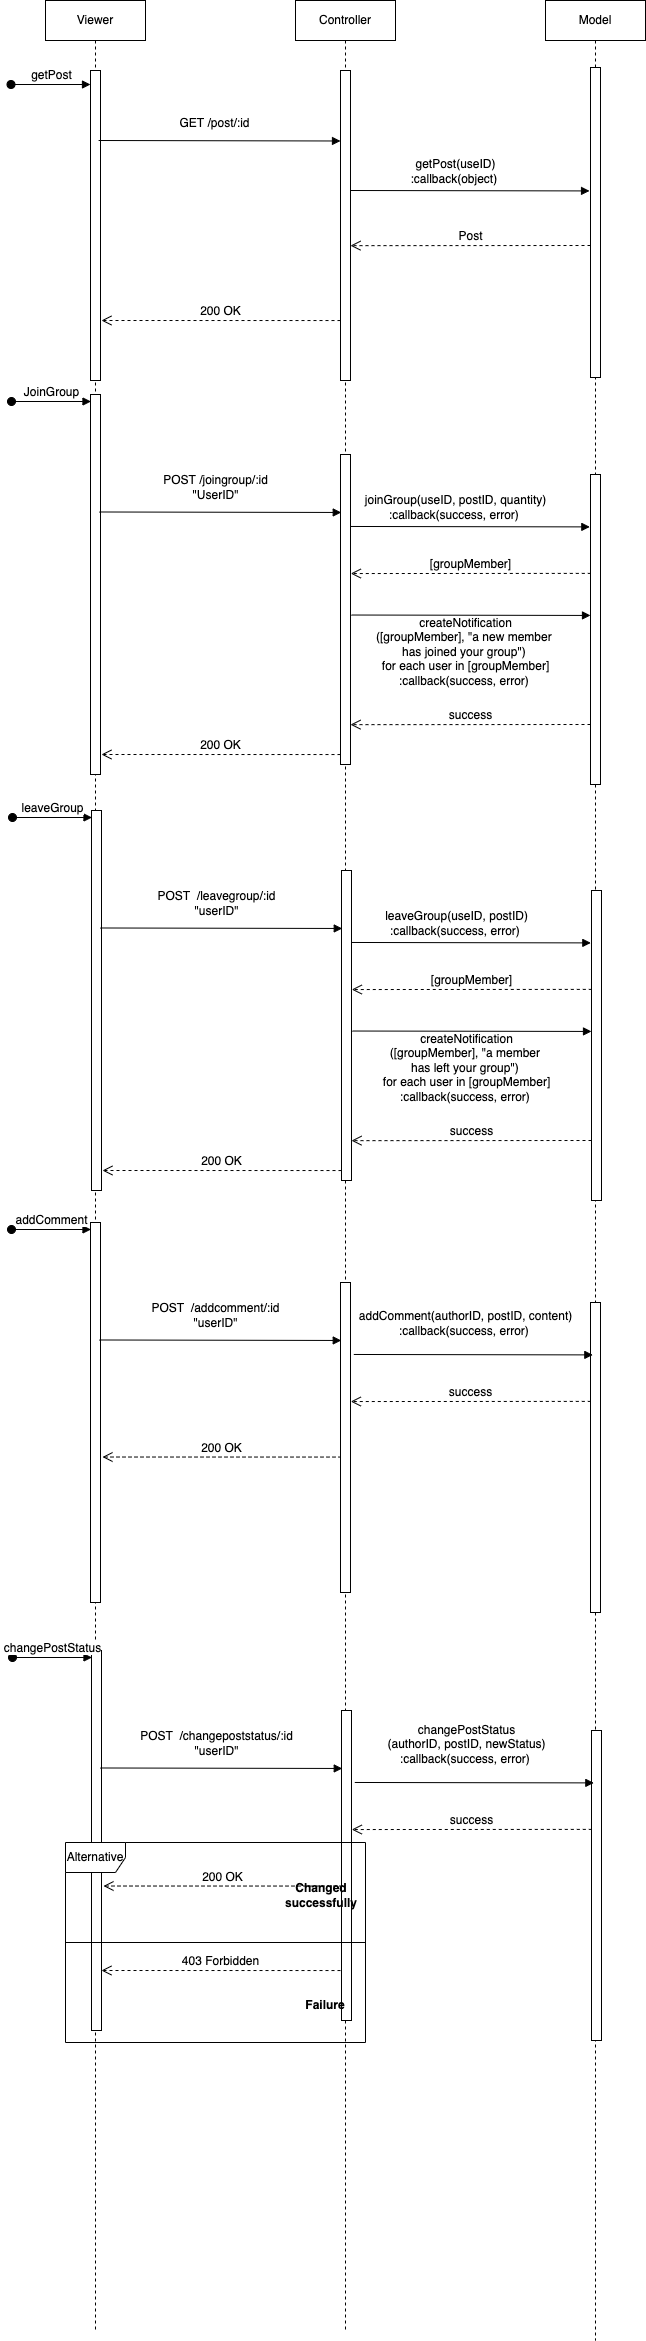

The diagram above was exported from draw.io. Its source (the exported page's mxGraphModel, read from the mxfile embedded in the PNG):
<mxGraphModel dx="1185" dy="623" grid="1" gridSize="10" guides="1" tooltips="1" connect="1" arrows="1" fold="1" page="1" pageScale="1" pageWidth="827" pageHeight="1169" math="0" shadow="0">
  <root>
    <mxCell id="0" />
    <mxCell id="1" parent="0" />
    <mxCell id="-ubt34dE8VMtw2WTv6oI-1004" value="Viewer" style="shape=umlLifeline;perimeter=lifelinePerimeter;whiteSpace=wrap;html=1;container=1;collapsible=0;recursiveResize=0;outlineConnect=0;" vertex="1" parent="1">
      <mxGeometry x="284" y="490" width="100" height="2330" as="geometry" />
    </mxCell>
    <mxCell id="-ubt34dE8VMtw2WTv6oI-1005" value="" style="html=1;points=[];perimeter=orthogonalPerimeter;" vertex="1" parent="-ubt34dE8VMtw2WTv6oI-1004">
      <mxGeometry x="45" y="70" width="10" height="310" as="geometry" />
    </mxCell>
    <mxCell id="-ubt34dE8VMtw2WTv6oI-1006" value="getPost" style="html=1;verticalAlign=bottom;startArrow=oval;startFill=1;endArrow=block;startSize=8;rounded=0;" edge="1" parent="-ubt34dE8VMtw2WTv6oI-1004">
      <mxGeometry width="60" relative="1" as="geometry">
        <mxPoint x="-34.5" y="84" as="sourcePoint" />
        <mxPoint x="45" y="84" as="targetPoint" />
      </mxGeometry>
    </mxCell>
    <mxCell id="-ubt34dE8VMtw2WTv6oI-1007" value="Controller" style="shape=umlLifeline;perimeter=lifelinePerimeter;whiteSpace=wrap;html=1;container=1;collapsible=0;recursiveResize=0;outlineConnect=0;" vertex="1" parent="1">
      <mxGeometry x="534" y="490" width="100" height="2330" as="geometry" />
    </mxCell>
    <mxCell id="-ubt34dE8VMtw2WTv6oI-1008" value="" style="html=1;points=[];perimeter=orthogonalPerimeter;" vertex="1" parent="-ubt34dE8VMtw2WTv6oI-1007">
      <mxGeometry x="45" y="70" width="10" height="310" as="geometry" />
    </mxCell>
    <mxCell id="-ubt34dE8VMtw2WTv6oI-1009" value="200 OK" style="html=1;verticalAlign=bottom;endArrow=open;dashed=1;endSize=8;rounded=0;entryX=0.886;entryY=0.617;entryDx=0;entryDy=0;entryPerimeter=0;exitX=-0.21;exitY=0.543;exitDx=0;exitDy=0;exitPerimeter=0;" edge="1" parent="-ubt34dE8VMtw2WTv6oI-1007">
      <mxGeometry relative="1" as="geometry">
        <mxPoint x="46" y="1456.56" as="sourcePoint" />
        <mxPoint x="-193.0400000000002" y="1456.52" as="targetPoint" />
      </mxGeometry>
    </mxCell>
    <mxCell id="-ubt34dE8VMtw2WTv6oI-1010" value="403 Forbidden" style="html=1;verticalAlign=bottom;endArrow=open;dashed=1;endSize=8;rounded=0;entryX=0.886;entryY=0.617;entryDx=0;entryDy=0;entryPerimeter=0;exitX=-0.21;exitY=0.543;exitDx=0;exitDy=0;exitPerimeter=0;" edge="1" parent="-ubt34dE8VMtw2WTv6oI-1007">
      <mxGeometry relative="1" as="geometry">
        <mxPoint x="45" y="1970.04" as="sourcePoint" />
        <mxPoint x="-194.0400000000002" y="1970" as="targetPoint" />
      </mxGeometry>
    </mxCell>
    <mxCell id="-ubt34dE8VMtw2WTv6oI-1011" value="Model" style="shape=umlLifeline;perimeter=lifelinePerimeter;whiteSpace=wrap;html=1;container=1;collapsible=0;recursiveResize=0;outlineConnect=0;" vertex="1" parent="1">
      <mxGeometry x="784" y="490" width="100" height="2340" as="geometry" />
    </mxCell>
    <mxCell id="-ubt34dE8VMtw2WTv6oI-1012" value="" style="html=1;points=[];perimeter=orthogonalPerimeter;" vertex="1" parent="-ubt34dE8VMtw2WTv6oI-1011">
      <mxGeometry x="45" y="67" width="10" height="310" as="geometry" />
    </mxCell>
    <mxCell id="-ubt34dE8VMtw2WTv6oI-1013" value="" style="html=1;points=[];perimeter=orthogonalPerimeter;" vertex="1" parent="1">
      <mxGeometry x="329" y="884" width="10" height="380" as="geometry" />
    </mxCell>
    <mxCell id="-ubt34dE8VMtw2WTv6oI-1014" value="" style="html=1;points=[];perimeter=orthogonalPerimeter;" vertex="1" parent="1">
      <mxGeometry x="579" y="944" width="10" height="310" as="geometry" />
    </mxCell>
    <mxCell id="-ubt34dE8VMtw2WTv6oI-1015" value="" style="html=1;points=[];perimeter=orthogonalPerimeter;" vertex="1" parent="1">
      <mxGeometry x="829" y="964" width="10" height="310" as="geometry" />
    </mxCell>
    <mxCell id="-ubt34dE8VMtw2WTv6oI-1016" value="&lt;span style=&quot;text-align: left&quot;&gt;createNotification&lt;br&gt;([groupMember], &quot;a new member &lt;br&gt;has joined your group&quot;&lt;/span&gt;&lt;span style=&quot;text-align: left&quot;&gt;) &lt;br&gt;for each user in [groupMember]&lt;br&gt;:callback(success, error)&amp;nbsp;&lt;/span&gt;" style="html=1;verticalAlign=bottom;endArrow=block;rounded=0;exitX=1.029;exitY=0.187;exitDx=0;exitDy=0;exitPerimeter=0;entryX=-0.067;entryY=0.169;entryDx=0;entryDy=0;entryPerimeter=0;" edge="1" parent="1">
      <mxGeometry x="-0.0447" y="-75" width="80" relative="1" as="geometry">
        <mxPoint x="589.96" y="1104.5200000000002" as="sourcePoint" />
        <mxPoint x="828.9999999999999" y="1104.94" as="targetPoint" />
        <mxPoint as="offset" />
      </mxGeometry>
    </mxCell>
    <mxCell id="-ubt34dE8VMtw2WTv6oI-1017" value="success" style="html=1;verticalAlign=bottom;endArrow=open;dashed=1;endSize=8;rounded=0;exitX=0.029;exitY=0.319;exitDx=0;exitDy=0;exitPerimeter=0;entryX=1.029;entryY=0.384;entryDx=0;entryDy=0;entryPerimeter=0;" edge="1" parent="1">
      <mxGeometry relative="1" as="geometry">
        <mxPoint x="829" y="1214" as="sourcePoint" />
        <mxPoint x="589" y="1214.15" as="targetPoint" />
      </mxGeometry>
    </mxCell>
    <mxCell id="-ubt34dE8VMtw2WTv6oI-1018" value="JoinGroup" style="html=1;verticalAlign=bottom;startArrow=oval;startFill=1;endArrow=block;startSize=8;rounded=0;" edge="1" parent="1">
      <mxGeometry width="60" relative="1" as="geometry">
        <mxPoint x="250" y="891" as="sourcePoint" />
        <mxPoint x="329.5" y="891" as="targetPoint" />
      </mxGeometry>
    </mxCell>
    <mxCell id="-ubt34dE8VMtw2WTv6oI-1019" value="POST /joingroup/:id&lt;br&gt;&quot;UserID&quot;" style="html=1;verticalAlign=bottom;endArrow=block;rounded=0;exitX=0.886;exitY=0.608;exitDx=0;exitDy=0;exitPerimeter=0;entryX=0.076;entryY=0.187;entryDx=0;entryDy=0;entryPerimeter=0;" edge="1" parent="1" target="-ubt34dE8VMtw2WTv6oI-1014">
      <mxGeometry x="-0.0399" y="8" width="80" relative="1" as="geometry">
        <mxPoint x="337.8600000000001" y="1001.48" as="sourcePoint" />
        <mxPoint x="583.5" y="1001.48" as="targetPoint" />
        <mxPoint as="offset" />
      </mxGeometry>
    </mxCell>
    <mxCell id="-ubt34dE8VMtw2WTv6oI-1020" value="&lt;span style=&quot;text-align: left&quot;&gt;joinGroup(useID, postID, quantity&lt;/span&gt;&lt;span style=&quot;text-align: left&quot;&gt;)&lt;br&gt;:callback(success, error)&amp;nbsp;&lt;/span&gt;" style="html=1;verticalAlign=bottom;endArrow=block;rounded=0;exitX=1.029;exitY=0.187;exitDx=0;exitDy=0;exitPerimeter=0;entryX=-0.067;entryY=0.169;entryDx=0;entryDy=0;entryPerimeter=0;" edge="1" parent="1" target="-ubt34dE8VMtw2WTv6oI-1015">
      <mxGeometry x="-0.1239" y="2" width="80" relative="1" as="geometry">
        <mxPoint x="589.29" y="1015.9700000000003" as="sourcePoint" />
        <mxPoint x="804" y="1016" as="targetPoint" />
        <mxPoint as="offset" />
      </mxGeometry>
    </mxCell>
    <mxCell id="-ubt34dE8VMtw2WTv6oI-1021" value="[groupMember]" style="html=1;verticalAlign=bottom;endArrow=open;dashed=1;endSize=8;rounded=0;exitX=0.029;exitY=0.319;exitDx=0;exitDy=0;exitPerimeter=0;entryX=1.029;entryY=0.384;entryDx=0;entryDy=0;entryPerimeter=0;" edge="1" parent="1" source="-ubt34dE8VMtw2WTv6oI-1015" target="-ubt34dE8VMtw2WTv6oI-1014">
      <mxGeometry relative="1" as="geometry">
        <mxPoint x="444" y="1084" as="sourcePoint" />
        <mxPoint x="364" y="1084" as="targetPoint" />
      </mxGeometry>
    </mxCell>
    <mxCell id="-ubt34dE8VMtw2WTv6oI-1022" value="200 OK" style="html=1;verticalAlign=bottom;endArrow=open;dashed=1;endSize=8;rounded=0;entryX=0.886;entryY=0.617;entryDx=0;entryDy=0;entryPerimeter=0;exitX=-0.21;exitY=0.543;exitDx=0;exitDy=0;exitPerimeter=0;" edge="1" parent="1">
      <mxGeometry relative="1" as="geometry">
        <mxPoint x="579" y="1244.04" as="sourcePoint" />
        <mxPoint x="339.9599999999999" y="1244" as="targetPoint" />
      </mxGeometry>
    </mxCell>
    <mxCell id="-ubt34dE8VMtw2WTv6oI-1023" value="GET /post/:id" style="html=1;verticalAlign=bottom;endArrow=block;rounded=0;exitX=0.886;exitY=0.608;exitDx=0;exitDy=0;exitPerimeter=0;entryX=0.076;entryY=0.187;entryDx=0;entryDy=0;entryPerimeter=0;" edge="1" parent="1">
      <mxGeometry x="-0.0399" y="8" width="80" relative="1" as="geometry">
        <mxPoint x="337.10000000000014" y="630" as="sourcePoint" />
        <mxPoint x="579" y="630.4900000000002" as="targetPoint" />
        <mxPoint as="offset" />
      </mxGeometry>
    </mxCell>
    <mxCell id="-ubt34dE8VMtw2WTv6oI-1024" value="&lt;span style=&quot;text-align: left&quot;&gt;getPost(useID&lt;/span&gt;&lt;span style=&quot;text-align: left&quot;&gt;)&lt;br&gt;:callback(object)&amp;nbsp;&lt;/span&gt;" style="html=1;verticalAlign=bottom;endArrow=block;rounded=0;exitX=1.029;exitY=0.187;exitDx=0;exitDy=0;exitPerimeter=0;entryX=-0.067;entryY=0.169;entryDx=0;entryDy=0;entryPerimeter=0;" edge="1" parent="1">
      <mxGeometry x="-0.1239" y="2" width="80" relative="1" as="geometry">
        <mxPoint x="589" y="680.0000000000002" as="sourcePoint" />
        <mxPoint x="828.04" y="680.4200000000003" as="targetPoint" />
        <mxPoint as="offset" />
      </mxGeometry>
    </mxCell>
    <mxCell id="-ubt34dE8VMtw2WTv6oI-1025" value="Post" style="html=1;verticalAlign=bottom;endArrow=open;dashed=1;endSize=8;rounded=0;exitX=0.029;exitY=0.319;exitDx=0;exitDy=0;exitPerimeter=0;entryX=1.029;entryY=0.384;entryDx=0;entryDy=0;entryPerimeter=0;" edge="1" parent="1">
      <mxGeometry relative="1" as="geometry">
        <mxPoint x="829" y="735" as="sourcePoint" />
        <mxPoint x="589" y="735.1500000000005" as="targetPoint" />
      </mxGeometry>
    </mxCell>
    <mxCell id="-ubt34dE8VMtw2WTv6oI-1026" value="200 OK" style="html=1;verticalAlign=bottom;endArrow=open;dashed=1;endSize=8;rounded=0;entryX=0.886;entryY=0.617;entryDx=0;entryDy=0;entryPerimeter=0;exitX=-0.21;exitY=0.543;exitDx=0;exitDy=0;exitPerimeter=0;" edge="1" parent="1">
      <mxGeometry relative="1" as="geometry">
        <mxPoint x="579" y="810.04" as="sourcePoint" />
        <mxPoint x="339.9599999999998" y="810" as="targetPoint" />
      </mxGeometry>
    </mxCell>
    <mxCell id="-ubt34dE8VMtw2WTv6oI-1027" value="" style="html=1;points=[];perimeter=orthogonalPerimeter;" vertex="1" parent="1">
      <mxGeometry x="330" y="1300" width="10" height="380" as="geometry" />
    </mxCell>
    <mxCell id="-ubt34dE8VMtw2WTv6oI-1028" value="" style="html=1;points=[];perimeter=orthogonalPerimeter;" vertex="1" parent="1">
      <mxGeometry x="580" y="1360" width="10" height="310" as="geometry" />
    </mxCell>
    <mxCell id="-ubt34dE8VMtw2WTv6oI-1029" value="" style="html=1;points=[];perimeter=orthogonalPerimeter;" vertex="1" parent="1">
      <mxGeometry x="830" y="1380" width="10" height="310" as="geometry" />
    </mxCell>
    <mxCell id="-ubt34dE8VMtw2WTv6oI-1030" value="&lt;span style=&quot;text-align: left&quot;&gt;createNotification&lt;br&gt;(&lt;/span&gt;&lt;span style=&quot;text-align: left&quot;&gt;[groupMember]&lt;/span&gt;&lt;span style=&quot;text-align: left&quot;&gt;, &quot;a member &lt;br&gt;has left your group&quot;&lt;/span&gt;&lt;span style=&quot;text-align: left&quot;&gt;) &lt;br&gt;for each user in [groupMember]&lt;br&gt;:callback(success, error)&amp;nbsp;&lt;/span&gt;" style="html=1;verticalAlign=bottom;endArrow=block;rounded=0;exitX=1.029;exitY=0.187;exitDx=0;exitDy=0;exitPerimeter=0;entryX=-0.067;entryY=0.169;entryDx=0;entryDy=0;entryPerimeter=0;" edge="1" parent="1">
      <mxGeometry x="-0.0447" y="-75" width="80" relative="1" as="geometry">
        <mxPoint x="590.96" y="1520.5200000000002" as="sourcePoint" />
        <mxPoint x="830" y="1520.94" as="targetPoint" />
        <mxPoint as="offset" />
      </mxGeometry>
    </mxCell>
    <mxCell id="-ubt34dE8VMtw2WTv6oI-1031" value="success" style="html=1;verticalAlign=bottom;endArrow=open;dashed=1;endSize=8;rounded=0;exitX=0.029;exitY=0.319;exitDx=0;exitDy=0;exitPerimeter=0;entryX=1.029;entryY=0.384;entryDx=0;entryDy=0;entryPerimeter=0;" edge="1" parent="1">
      <mxGeometry relative="1" as="geometry">
        <mxPoint x="830" y="1630" as="sourcePoint" />
        <mxPoint x="590" y="1630.15" as="targetPoint" />
      </mxGeometry>
    </mxCell>
    <mxCell id="-ubt34dE8VMtw2WTv6oI-1032" value="leaveGroup" style="html=1;verticalAlign=bottom;startArrow=oval;startFill=1;endArrow=block;startSize=8;rounded=0;" edge="1" parent="1">
      <mxGeometry width="60" relative="1" as="geometry">
        <mxPoint x="251" y="1307" as="sourcePoint" />
        <mxPoint x="330.5" y="1307" as="targetPoint" />
      </mxGeometry>
    </mxCell>
    <mxCell id="-ubt34dE8VMtw2WTv6oI-1033" value="POST&amp;nbsp; /leavegroup/:id&lt;br&gt;&quot;userID&quot;" style="html=1;verticalAlign=bottom;endArrow=block;rounded=0;exitX=0.886;exitY=0.608;exitDx=0;exitDy=0;exitPerimeter=0;entryX=0.076;entryY=0.187;entryDx=0;entryDy=0;entryPerimeter=0;" edge="1" parent="1" target="-ubt34dE8VMtw2WTv6oI-1028">
      <mxGeometry x="-0.0399" y="8" width="80" relative="1" as="geometry">
        <mxPoint x="338.8600000000001" y="1417.48" as="sourcePoint" />
        <mxPoint x="584.5" y="1417.48" as="targetPoint" />
        <mxPoint as="offset" />
      </mxGeometry>
    </mxCell>
    <mxCell id="-ubt34dE8VMtw2WTv6oI-1034" value="&lt;span style=&quot;text-align: left&quot;&gt;leaveGroup(useID, postID&lt;/span&gt;&lt;span style=&quot;text-align: left&quot;&gt;)&lt;br&gt;:callback(success, error)&amp;nbsp;&lt;/span&gt;" style="html=1;verticalAlign=bottom;endArrow=block;rounded=0;exitX=1.029;exitY=0.187;exitDx=0;exitDy=0;exitPerimeter=0;entryX=-0.067;entryY=0.169;entryDx=0;entryDy=0;entryPerimeter=0;" edge="1" parent="1" target="-ubt34dE8VMtw2WTv6oI-1029">
      <mxGeometry x="-0.1239" y="2" width="80" relative="1" as="geometry">
        <mxPoint x="590.29" y="1431.9700000000003" as="sourcePoint" />
        <mxPoint x="805" y="1432" as="targetPoint" />
        <mxPoint as="offset" />
      </mxGeometry>
    </mxCell>
    <mxCell id="-ubt34dE8VMtw2WTv6oI-1035" value="[groupMember]" style="html=1;verticalAlign=bottom;endArrow=open;dashed=1;endSize=8;rounded=0;exitX=0.029;exitY=0.319;exitDx=0;exitDy=0;exitPerimeter=0;entryX=1.029;entryY=0.384;entryDx=0;entryDy=0;entryPerimeter=0;" edge="1" parent="1" source="-ubt34dE8VMtw2WTv6oI-1029" target="-ubt34dE8VMtw2WTv6oI-1028">
      <mxGeometry relative="1" as="geometry">
        <mxPoint x="445" y="1500" as="sourcePoint" />
        <mxPoint x="365" y="1500" as="targetPoint" />
      </mxGeometry>
    </mxCell>
    <mxCell id="-ubt34dE8VMtw2WTv6oI-1036" value="200 OK" style="html=1;verticalAlign=bottom;endArrow=open;dashed=1;endSize=8;rounded=0;entryX=0.886;entryY=0.617;entryDx=0;entryDy=0;entryPerimeter=0;exitX=-0.21;exitY=0.543;exitDx=0;exitDy=0;exitPerimeter=0;" edge="1" parent="1">
      <mxGeometry relative="1" as="geometry">
        <mxPoint x="580" y="1660.04" as="sourcePoint" />
        <mxPoint x="340.9599999999998" y="1660" as="targetPoint" />
      </mxGeometry>
    </mxCell>
    <mxCell id="-ubt34dE8VMtw2WTv6oI-1037" value="" style="html=1;points=[];perimeter=orthogonalPerimeter;" vertex="1" parent="1">
      <mxGeometry x="329" y="1712" width="10" height="380" as="geometry" />
    </mxCell>
    <mxCell id="-ubt34dE8VMtw2WTv6oI-1038" value="" style="html=1;points=[];perimeter=orthogonalPerimeter;" vertex="1" parent="1">
      <mxGeometry x="579" y="1772" width="10" height="310" as="geometry" />
    </mxCell>
    <mxCell id="-ubt34dE8VMtw2WTv6oI-1039" value="" style="html=1;points=[];perimeter=orthogonalPerimeter;" vertex="1" parent="1">
      <mxGeometry x="829" y="1792" width="10" height="310" as="geometry" />
    </mxCell>
    <mxCell id="-ubt34dE8VMtw2WTv6oI-1040" value="addComment" style="html=1;verticalAlign=bottom;startArrow=oval;startFill=1;endArrow=block;startSize=8;rounded=0;" edge="1" parent="1">
      <mxGeometry width="60" relative="1" as="geometry">
        <mxPoint x="250" y="1719" as="sourcePoint" />
        <mxPoint x="329.5" y="1719" as="targetPoint" />
      </mxGeometry>
    </mxCell>
    <mxCell id="-ubt34dE8VMtw2WTv6oI-1041" value="POST&amp;nbsp; /addcomment/:id&lt;br&gt;&quot;userID&quot;" style="html=1;verticalAlign=bottom;endArrow=block;rounded=0;exitX=0.886;exitY=0.608;exitDx=0;exitDy=0;exitPerimeter=0;entryX=0.076;entryY=0.187;entryDx=0;entryDy=0;entryPerimeter=0;" edge="1" parent="1" target="-ubt34dE8VMtw2WTv6oI-1038">
      <mxGeometry x="-0.0399" y="8" width="80" relative="1" as="geometry">
        <mxPoint x="337.8600000000001" y="1829.4799999999996" as="sourcePoint" />
        <mxPoint x="583.5" y="1829.48" as="targetPoint" />
        <mxPoint as="offset" />
      </mxGeometry>
    </mxCell>
    <mxCell id="-ubt34dE8VMtw2WTv6oI-1042" value="&lt;span style=&quot;text-align: left&quot;&gt;addComment(authorID, postID, content&lt;/span&gt;&lt;span style=&quot;text-align: left&quot;&gt;)&lt;br&gt;:callback(success, error)&amp;nbsp;&lt;/span&gt;" style="html=1;verticalAlign=bottom;endArrow=block;rounded=0;exitX=1.029;exitY=0.187;exitDx=0;exitDy=0;exitPerimeter=0;entryX=-0.067;entryY=0.169;entryDx=0;entryDy=0;entryPerimeter=0;" edge="1" parent="1">
      <mxGeometry x="-0.0656" y="14" width="80" relative="1" as="geometry">
        <mxPoint x="592.29" y="1843.9700000000003" as="sourcePoint" />
        <mxPoint x="831.3299999999999" y="1844.3899999999999" as="targetPoint" />
        <mxPoint as="offset" />
      </mxGeometry>
    </mxCell>
    <mxCell id="-ubt34dE8VMtw2WTv6oI-1043" value="success" style="html=1;verticalAlign=bottom;endArrow=open;dashed=1;endSize=8;rounded=0;exitX=0.029;exitY=0.319;exitDx=0;exitDy=0;exitPerimeter=0;entryX=1.029;entryY=0.384;entryDx=0;entryDy=0;entryPerimeter=0;" edge="1" parent="1" source="-ubt34dE8VMtw2WTv6oI-1039" target="-ubt34dE8VMtw2WTv6oI-1038">
      <mxGeometry relative="1" as="geometry">
        <mxPoint x="444" y="1912" as="sourcePoint" />
        <mxPoint x="364" y="1912" as="targetPoint" />
      </mxGeometry>
    </mxCell>
    <mxCell id="-ubt34dE8VMtw2WTv6oI-1044" value="200 OK" style="html=1;verticalAlign=bottom;endArrow=open;dashed=1;endSize=8;rounded=0;entryX=0.886;entryY=0.617;entryDx=0;entryDy=0;entryPerimeter=0;exitX=-0.21;exitY=0.543;exitDx=0;exitDy=0;exitPerimeter=0;" edge="1" parent="1">
      <mxGeometry relative="1" as="geometry">
        <mxPoint x="581" y="2375.56" as="sourcePoint" />
        <mxPoint x="341.9599999999998" y="2375.52" as="targetPoint" />
      </mxGeometry>
    </mxCell>
    <mxCell id="-ubt34dE8VMtw2WTv6oI-1045" value="" style="html=1;points=[];perimeter=orthogonalPerimeter;" vertex="1" parent="1">
      <mxGeometry x="330" y="2140" width="10" height="380" as="geometry" />
    </mxCell>
    <mxCell id="-ubt34dE8VMtw2WTv6oI-1046" value="" style="html=1;points=[];perimeter=orthogonalPerimeter;" vertex="1" parent="1">
      <mxGeometry x="580" y="2200" width="10" height="310" as="geometry" />
    </mxCell>
    <mxCell id="-ubt34dE8VMtw2WTv6oI-1047" value="" style="html=1;points=[];perimeter=orthogonalPerimeter;" vertex="1" parent="1">
      <mxGeometry x="830" y="2220" width="10" height="310" as="geometry" />
    </mxCell>
    <mxCell id="-ubt34dE8VMtw2WTv6oI-1048" value="changePostStatus" style="html=1;verticalAlign=bottom;startArrow=oval;startFill=1;endArrow=block;startSize=8;rounded=0;" edge="1" parent="1">
      <mxGeometry width="60" relative="1" as="geometry">
        <mxPoint x="251" y="2147" as="sourcePoint" />
        <mxPoint x="330.5" y="2147" as="targetPoint" />
      </mxGeometry>
    </mxCell>
    <mxCell id="-ubt34dE8VMtw2WTv6oI-1049" value="POST&amp;nbsp; /changepoststatus/:id&lt;br&gt;&quot;userID&quot;" style="html=1;verticalAlign=bottom;endArrow=block;rounded=0;exitX=0.886;exitY=0.608;exitDx=0;exitDy=0;exitPerimeter=0;entryX=0.076;entryY=0.187;entryDx=0;entryDy=0;entryPerimeter=0;" edge="1" parent="1" target="-ubt34dE8VMtw2WTv6oI-1046">
      <mxGeometry x="-0.0399" y="8" width="80" relative="1" as="geometry">
        <mxPoint x="338.8600000000001" y="2257.4799999999996" as="sourcePoint" />
        <mxPoint x="584.5" y="2257.48" as="targetPoint" />
        <mxPoint as="offset" />
      </mxGeometry>
    </mxCell>
    <mxCell id="-ubt34dE8VMtw2WTv6oI-1050" value="&lt;span style=&quot;text-align: left&quot;&gt;changePostStatus&lt;br&gt;(authorID, postID, newStatus&lt;/span&gt;&lt;span style=&quot;text-align: left&quot;&gt;)&lt;br&gt;:callback(success, error)&amp;nbsp;&lt;/span&gt;" style="html=1;verticalAlign=bottom;endArrow=block;rounded=0;exitX=1.029;exitY=0.187;exitDx=0;exitDy=0;exitPerimeter=0;entryX=-0.067;entryY=0.169;entryDx=0;entryDy=0;entryPerimeter=0;" edge="1" parent="1">
      <mxGeometry x="-0.0656" y="14" width="80" relative="1" as="geometry">
        <mxPoint x="593.29" y="2271.9700000000003" as="sourcePoint" />
        <mxPoint x="832.3299999999999" y="2272.39" as="targetPoint" />
        <mxPoint as="offset" />
      </mxGeometry>
    </mxCell>
    <mxCell id="-ubt34dE8VMtw2WTv6oI-1051" value="success" style="html=1;verticalAlign=bottom;endArrow=open;dashed=1;endSize=8;rounded=0;exitX=0.029;exitY=0.319;exitDx=0;exitDy=0;exitPerimeter=0;entryX=1.029;entryY=0.384;entryDx=0;entryDy=0;entryPerimeter=0;" edge="1" parent="1" source="-ubt34dE8VMtw2WTv6oI-1047" target="-ubt34dE8VMtw2WTv6oI-1046">
      <mxGeometry relative="1" as="geometry">
        <mxPoint x="445" y="2340" as="sourcePoint" />
        <mxPoint x="365" y="2340" as="targetPoint" />
      </mxGeometry>
    </mxCell>
    <mxCell id="-ubt34dE8VMtw2WTv6oI-1052" value="Alternative" style="shape=umlFrame;whiteSpace=wrap;html=1;" vertex="1" parent="1">
      <mxGeometry x="304" y="2332" width="300" height="200" as="geometry" />
    </mxCell>
    <mxCell id="-ubt34dE8VMtw2WTv6oI-1053" value="" style="line;strokeWidth=1;fillColor=none;align=left;verticalAlign=middle;spacingTop=-1;spacingLeft=3;spacingRight=3;rotatable=0;labelPosition=right;points=[];portConstraint=eastwest;" vertex="1" parent="1">
      <mxGeometry x="304" y="2428" width="300" height="8" as="geometry" />
    </mxCell>
    <mxCell id="-ubt34dE8VMtw2WTv6oI-1054" value="&lt;b&gt;Changed successfully&lt;/b&gt;" style="text;html=1;strokeColor=none;fillColor=none;align=center;verticalAlign=middle;whiteSpace=wrap;rounded=0;" vertex="1" parent="1">
      <mxGeometry x="530" y="2370" width="60" height="30" as="geometry" />
    </mxCell>
    <mxCell id="-ubt34dE8VMtw2WTv6oI-1055" value="&lt;b&gt;Failure&lt;/b&gt;" style="text;html=1;strokeColor=none;fillColor=none;align=center;verticalAlign=middle;whiteSpace=wrap;rounded=0;" vertex="1" parent="1">
      <mxGeometry x="534" y="2480" width="60" height="30" as="geometry" />
    </mxCell>
  </root>
</mxGraphModel>